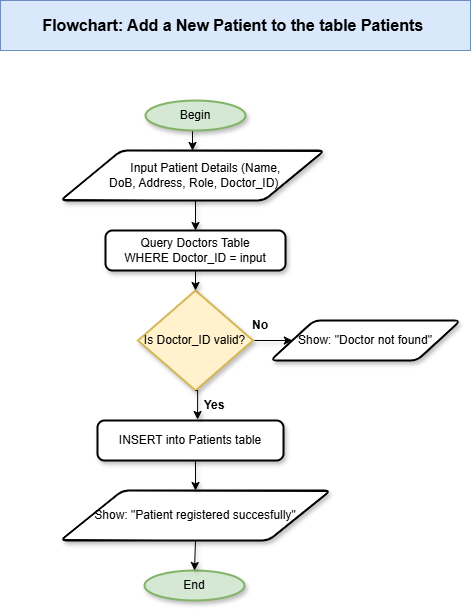

The diagram above was exported from draw.io. Its source (the exported page's mxGraphModel, read from the mxfile embedded in the PNG):
<mxGraphModel dx="1246" dy="627" grid="1" gridSize="10" guides="1" tooltips="1" connect="1" arrows="1" fold="1" page="1" pageScale="1" pageWidth="827" pageHeight="1169" math="0" shadow="0">
  <root>
    <mxCell id="0" />
    <mxCell id="1" parent="0" />
    <mxCell id="qU3bTu-rxjkKRx1iTDK0-2" edge="1" parent="1" source="3FhHh-qt8nw8s24q60fn-1" style="edgeStyle=orthogonalEdgeStyle;rounded=0;orthogonalLoop=1;jettySize=auto;html=1;exitX=0.5;exitY=1;exitDx=0;exitDy=0;exitPerimeter=0;entryX=0.5;entryY=0;entryDx=0;entryDy=0;shadow=1;" target="3FhHh-qt8nw8s24q60fn-2">
      <mxGeometry relative="1" as="geometry" />
    </mxCell>
    <mxCell id="3FhHh-qt8nw8s24q60fn-1" parent="1" style="strokeWidth=2;html=1;shape=mxgraph.flowchart.start_1;whiteSpace=wrap;shadow=1;fillColor=#d5e8d4;strokeColor=#82b366;" value="Begin" vertex="1">
      <mxGeometry height="30" width="100" x="365" y="440" as="geometry" />
    </mxCell>
    <mxCell id="qU3bTu-rxjkKRx1iTDK0-3" edge="1" parent="1" source="3FhHh-qt8nw8s24q60fn-2" style="edgeStyle=orthogonalEdgeStyle;rounded=0;orthogonalLoop=1;jettySize=auto;html=1;exitX=0.5;exitY=1;exitDx=0;exitDy=0;entryX=0.5;entryY=0;entryDx=0;entryDy=0;shadow=1;" target="qU3bTu-rxjkKRx1iTDK0-1">
      <mxGeometry relative="1" as="geometry" />
    </mxCell>
    <mxCell id="3FhHh-qt8nw8s24q60fn-2" parent="1" style="shape=parallelogram;html=1;strokeWidth=2;perimeter=parallelogramPerimeter;whiteSpace=wrap;rounded=1;arcSize=12;size=0.23;shadow=1;" value="&amp;nbsp; &amp;nbsp; &amp;nbsp; &amp;nbsp; Input Patient Details (Name,&lt;div&gt;&amp;nbsp;DoB, Address, Role, Doctor_ID)&lt;/div&gt;" vertex="1">
      <mxGeometry height="50" width="264" x="280" y="490" as="geometry" />
    </mxCell>
    <mxCell id="3FhHh-qt8nw8s24q60fn-17" edge="1" parent="1" source="3FhHh-qt8nw8s24q60fn-3" style="edgeStyle=orthogonalEdgeStyle;rounded=0;orthogonalLoop=1;jettySize=auto;html=1;exitX=1;exitY=0.5;exitDx=0;exitDy=0;exitPerimeter=0;entryX=0;entryY=0.5;entryDx=0;entryDy=0;shadow=1;" target="3FhHh-qt8nw8s24q60fn-5">
      <mxGeometry relative="1" as="geometry" />
    </mxCell>
    <mxCell id="3FhHh-qt8nw8s24q60fn-3" parent="1" style="strokeWidth=2;html=1;shape=mxgraph.flowchart.decision;whiteSpace=wrap;shadow=1;fillColor=#fff2cc;strokeColor=#d6b656;" value="Is Doctor_ID valid?" vertex="1">
      <mxGeometry height="100" width="115" x="357.5" y="630" as="geometry" />
    </mxCell>
    <mxCell id="3FhHh-qt8nw8s24q60fn-4" parent="1" style="shape=parallelogram;html=1;strokeWidth=2;perimeter=parallelogramPerimeter;whiteSpace=wrap;rounded=1;arcSize=12;size=0.23;shadow=1;" value="Show: &quot;Patient registered succesfully&quot;" vertex="1">
      <mxGeometry height="50" width="270" x="280" y="830" as="geometry" />
    </mxCell>
    <mxCell id="3FhHh-qt8nw8s24q60fn-5" parent="1" style="shape=parallelogram;html=1;strokeWidth=2;perimeter=parallelogramPerimeter;whiteSpace=wrap;rounded=1;arcSize=12;size=0.23;shadow=1;" value="Show: &quot;Doctor not found&quot;" vertex="1">
      <mxGeometry height="40" width="190" x="490" y="660" as="geometry" />
    </mxCell>
    <mxCell id="3FhHh-qt8nw8s24q60fn-6" parent="1" style="strokeWidth=2;html=1;shape=mxgraph.flowchart.start_1;whiteSpace=wrap;shadow=1;fillColor=#d5e8d4;strokeColor=#82b366;" value="End" vertex="1">
      <mxGeometry height="30" width="100" x="364" y="910" as="geometry" />
    </mxCell>
    <mxCell id="3FhHh-qt8nw8s24q60fn-18" edge="1" parent="1" source="3FhHh-qt8nw8s24q60fn-7" style="edgeStyle=orthogonalEdgeStyle;rounded=0;orthogonalLoop=1;jettySize=auto;html=1;exitX=0.5;exitY=1;exitDx=0;exitDy=0;entryX=0.5;entryY=0;entryDx=0;entryDy=0;shadow=1;" target="3FhHh-qt8nw8s24q60fn-4">
      <mxGeometry relative="1" as="geometry" />
    </mxCell>
    <mxCell id="3FhHh-qt8nw8s24q60fn-7" parent="1" style="rounded=1;whiteSpace=wrap;html=1;absoluteArcSize=1;arcSize=14;strokeWidth=2;shadow=1;" value="INSERT into Patients table" vertex="1">
      <mxGeometry height="40" width="186" x="317" y="760" as="geometry" />
    </mxCell>
    <mxCell id="3FhHh-qt8nw8s24q60fn-20" edge="1" parent="1" source="3FhHh-qt8nw8s24q60fn-4" style="edgeStyle=orthogonalEdgeStyle;rounded=0;orthogonalLoop=1;jettySize=auto;html=1;exitX=0.5;exitY=1;exitDx=0;exitDy=0;entryX=0.5;entryY=0;entryDx=0;entryDy=0;entryPerimeter=0;shadow=1;" target="3FhHh-qt8nw8s24q60fn-6">
      <mxGeometry relative="1" as="geometry" />
    </mxCell>
    <mxCell id="3FhHh-qt8nw8s24q60fn-22" edge="1" parent="1" source="3FhHh-qt8nw8s24q60fn-3" style="edgeStyle=orthogonalEdgeStyle;rounded=0;orthogonalLoop=1;jettySize=auto;html=1;exitX=0.5;exitY=1;exitDx=0;exitDy=0;exitPerimeter=0;entryX=0.538;entryY=-0.025;entryDx=0;entryDy=0;entryPerimeter=0;shadow=1;" target="3FhHh-qt8nw8s24q60fn-7">
      <mxGeometry relative="1" as="geometry" />
    </mxCell>
    <mxCell id="3FhHh-qt8nw8s24q60fn-23" parent="1" style="text;html=1;whiteSpace=wrap;strokeColor=none;fillColor=none;align=center;verticalAlign=middle;rounded=0;fontStyle=1;shadow=1;" value="Yes" vertex="1">
      <mxGeometry height="30" width="60" x="404" y="730" as="geometry" />
    </mxCell>
    <mxCell id="3FhHh-qt8nw8s24q60fn-24" parent="1" style="text;html=1;whiteSpace=wrap;strokeColor=none;fillColor=none;align=center;verticalAlign=middle;rounded=0;fontStyle=1;shadow=1;" value="No" vertex="1">
      <mxGeometry height="30" width="60" x="450" y="650" as="geometry" />
    </mxCell>
    <mxCell id="qU3bTu-rxjkKRx1iTDK0-1" parent="1" style="rounded=1;whiteSpace=wrap;html=1;absoluteArcSize=1;arcSize=14;strokeWidth=2;shadow=1;" value="Query Doctors Table&#10;WHERE Doctor_ID = input" vertex="1">
      <mxGeometry height="40" width="180" x="325" y="570" as="geometry" />
    </mxCell>
    <mxCell id="qU3bTu-rxjkKRx1iTDK0-4" edge="1" parent="1" source="qU3bTu-rxjkKRx1iTDK0-1" style="edgeStyle=orthogonalEdgeStyle;rounded=0;orthogonalLoop=1;jettySize=auto;html=1;exitX=0.5;exitY=1;exitDx=0;exitDy=0;entryX=0.5;entryY=0;entryDx=0;entryDy=0;entryPerimeter=0;shadow=1;" target="3FhHh-qt8nw8s24q60fn-3">
      <mxGeometry relative="1" as="geometry" />
    </mxCell>
    <mxCell id="jEuD7CNFHgJYX84jfclA-1" parent="1" style="text;html=1;whiteSpace=wrap;strokeColor=#6c8ebf;fillColor=#dae8fc;align=center;verticalAlign=middle;rounded=0;fontStyle=1;fontSize=16;" value="Flowchart: Add a New Patient to the table Patients&amp;nbsp;" vertex="1">
      <mxGeometry height="50" width="470" x="220" y="340" as="geometry" />
    </mxCell>
  </root>
</mxGraphModel>